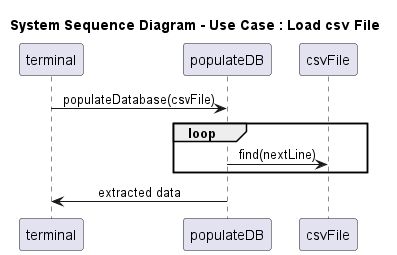

The diagram above was rendered by PlantUML. Its source (embedded in the PNG):
@startuml Sequence Diagram
skinparam sequenceMessageAlign center
skinparam noteTextAlignment center
title "System Sequence Diagram - Use Case : Load csv File"
participant terminal
participant populateDB
participant csvFile

terminal -> populateDB : populateDatabase(csvFile)
loop
populateDB -> csvFile : find(nextLine)
end
populateDB -> terminal : extracted data
@enduml